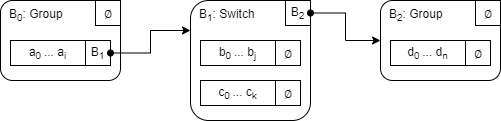

The diagram above was exported from draw.io. Its source (the exported page's mxGraphModel, read from the mxfile embedded in the PNG):
<mxGraphModel dx="566" dy="467" grid="1" gridSize="10" guides="1" tooltips="1" connect="1" arrows="1" fold="1" page="1" pageScale="1" pageWidth="850" pageHeight="1100" math="0" shadow="0">
  <root>
    <mxCell id="0" />
    <mxCell id="1" parent="0" />
    <mxCell id="2" value="B&lt;sub&gt;0&lt;/sub&gt;: Group" style="rounded=1;whiteSpace=wrap;html=1;align=left;verticalAlign=top;spacingTop=0;spacingLeft=7;" parent="1" vertex="1">
      <mxGeometry x="10" y="10" width="120" height="80" as="geometry" />
    </mxCell>
    <mxCell id="3" value="&lt;span class=&quot;ILfuVd&quot;&gt;&lt;span class=&quot;e24Kjd&quot;&gt;&lt;span&gt;∅&lt;/span&gt;&lt;/span&gt;&lt;/span&gt;" style="rounded=0;whiteSpace=wrap;html=1;fontFamily=Helvetica;fontStyle=0" parent="1" vertex="1">
      <mxGeometry x="105" y="10" width="25" height="25" as="geometry" />
    </mxCell>
    <mxCell id="4" value="a&lt;sub&gt;0&amp;nbsp;&lt;/sub&gt;... a&lt;sub&gt;i&lt;/sub&gt;" style="rounded=0;whiteSpace=wrap;html=1;fontStyle=0" parent="1" vertex="1">
      <mxGeometry x="20" y="50" width="75" height="25" as="geometry" />
    </mxCell>
    <mxCell id="5" value="&lt;span class=&quot;ILfuVd&quot;&gt;&lt;span class=&quot;e24Kjd&quot;&gt;B&lt;sub&gt;1&lt;/sub&gt;&lt;/span&gt;&lt;/span&gt;" style="rounded=0;whiteSpace=wrap;html=1;fontFamily=Helvetica;fontStyle=0" parent="1" vertex="1">
      <mxGeometry x="95" y="50" width="25" height="25" as="geometry" />
    </mxCell>
    <mxCell id="6" value="B&lt;sub&gt;1&lt;/sub&gt;: Switch" style="rounded=1;whiteSpace=wrap;html=1;align=left;verticalAlign=top;spacingTop=0;spacingLeft=7;" vertex="1" parent="1">
      <mxGeometry x="200" y="10" width="120" height="120" as="geometry" />
    </mxCell>
    <mxCell id="7" value="&lt;span class=&quot;ILfuVd&quot;&gt;&lt;span class=&quot;e24Kjd&quot;&gt;B&lt;sub&gt;2&lt;/sub&gt;&lt;/span&gt;&lt;/span&gt;" style="rounded=0;whiteSpace=wrap;html=1;fontFamily=Helvetica;fontStyle=0" vertex="1" parent="1">
      <mxGeometry x="295" y="10" width="25" height="25" as="geometry" />
    </mxCell>
    <mxCell id="8" value="b&lt;sub&gt;0&amp;nbsp;&lt;/sub&gt;... b&lt;sub&gt;j&lt;/sub&gt;" style="rounded=0;whiteSpace=wrap;html=1;fontStyle=0" vertex="1" parent="1">
      <mxGeometry x="210" y="50" width="75" height="25" as="geometry" />
    </mxCell>
    <mxCell id="9" value="&lt;span class=&quot;ILfuVd&quot;&gt;&lt;span class=&quot;e24Kjd&quot;&gt;&lt;span&gt;∅&lt;/span&gt;&lt;/span&gt;&lt;/span&gt;" style="rounded=0;whiteSpace=wrap;html=1;fontFamily=Helvetica;fontStyle=0" vertex="1" parent="1">
      <mxGeometry x="285" y="50" width="25" height="25" as="geometry" />
    </mxCell>
    <mxCell id="10" value="c&lt;sub&gt;0&amp;nbsp;&lt;/sub&gt;... c&lt;sub&gt;k&lt;/sub&gt;" style="rounded=0;whiteSpace=wrap;html=1;fontStyle=0" vertex="1" parent="1">
      <mxGeometry x="210" y="90" width="75" height="25" as="geometry" />
    </mxCell>
    <mxCell id="11" value="&lt;span class=&quot;ILfuVd&quot;&gt;&lt;span class=&quot;e24Kjd&quot;&gt;&lt;span&gt;∅&lt;/span&gt;&lt;/span&gt;&lt;/span&gt;" style="rounded=0;whiteSpace=wrap;html=1;fontFamily=Helvetica;fontStyle=0" vertex="1" parent="1">
      <mxGeometry x="285" y="90" width="25" height="25" as="geometry" />
    </mxCell>
    <mxCell id="12" value="B&lt;sub&gt;2&lt;/sub&gt;: Group" style="rounded=1;whiteSpace=wrap;html=1;align=left;verticalAlign=top;spacingTop=0;spacingLeft=7;" vertex="1" parent="1">
      <mxGeometry x="390" y="10" width="120" height="80" as="geometry" />
    </mxCell>
    <mxCell id="13" value="&lt;span class=&quot;ILfuVd&quot;&gt;&lt;span class=&quot;e24Kjd&quot;&gt;&lt;span&gt;∅&lt;/span&gt;&lt;/span&gt;&lt;/span&gt;" style="rounded=0;whiteSpace=wrap;html=1;fontFamily=Helvetica;fontStyle=0" vertex="1" parent="1">
      <mxGeometry x="485" y="10" width="25" height="25" as="geometry" />
    </mxCell>
    <mxCell id="14" value="d&lt;sub&gt;0&amp;nbsp;&lt;/sub&gt;... d&lt;sub&gt;n&lt;/sub&gt;" style="rounded=0;whiteSpace=wrap;html=1;fontStyle=0" vertex="1" parent="1">
      <mxGeometry x="400" y="50" width="75" height="25" as="geometry" />
    </mxCell>
    <mxCell id="15" value="&lt;span class=&quot;ILfuVd&quot;&gt;&lt;span class=&quot;e24Kjd&quot;&gt;&lt;span&gt;∅&lt;/span&gt;&lt;/span&gt;&lt;/span&gt;" style="rounded=0;whiteSpace=wrap;html=1;fontFamily=Helvetica;fontStyle=0" vertex="1" parent="1">
      <mxGeometry x="475" y="50" width="25" height="25" as="geometry" />
    </mxCell>
    <mxCell id="16" style="edgeStyle=orthogonalEdgeStyle;rounded=0;orthogonalLoop=1;jettySize=auto;html=1;exitX=1;exitY=0.5;exitDx=0;exitDy=0;entryX=0;entryY=0.25;entryDx=0;entryDy=0;startArrow=oval;startFill=1;" edge="1" parent="1" source="5" target="6">
      <mxGeometry relative="1" as="geometry" />
    </mxCell>
    <mxCell id="17" style="edgeStyle=orthogonalEdgeStyle;rounded=0;orthogonalLoop=1;jettySize=auto;html=1;exitX=1;exitY=0.5;exitDx=0;exitDy=0;entryX=0;entryY=0.5;entryDx=0;entryDy=0;startArrow=oval;startFill=1;" edge="1" parent="1" source="7" target="12">
      <mxGeometry relative="1" as="geometry" />
    </mxCell>
  </root>
</mxGraphModel>